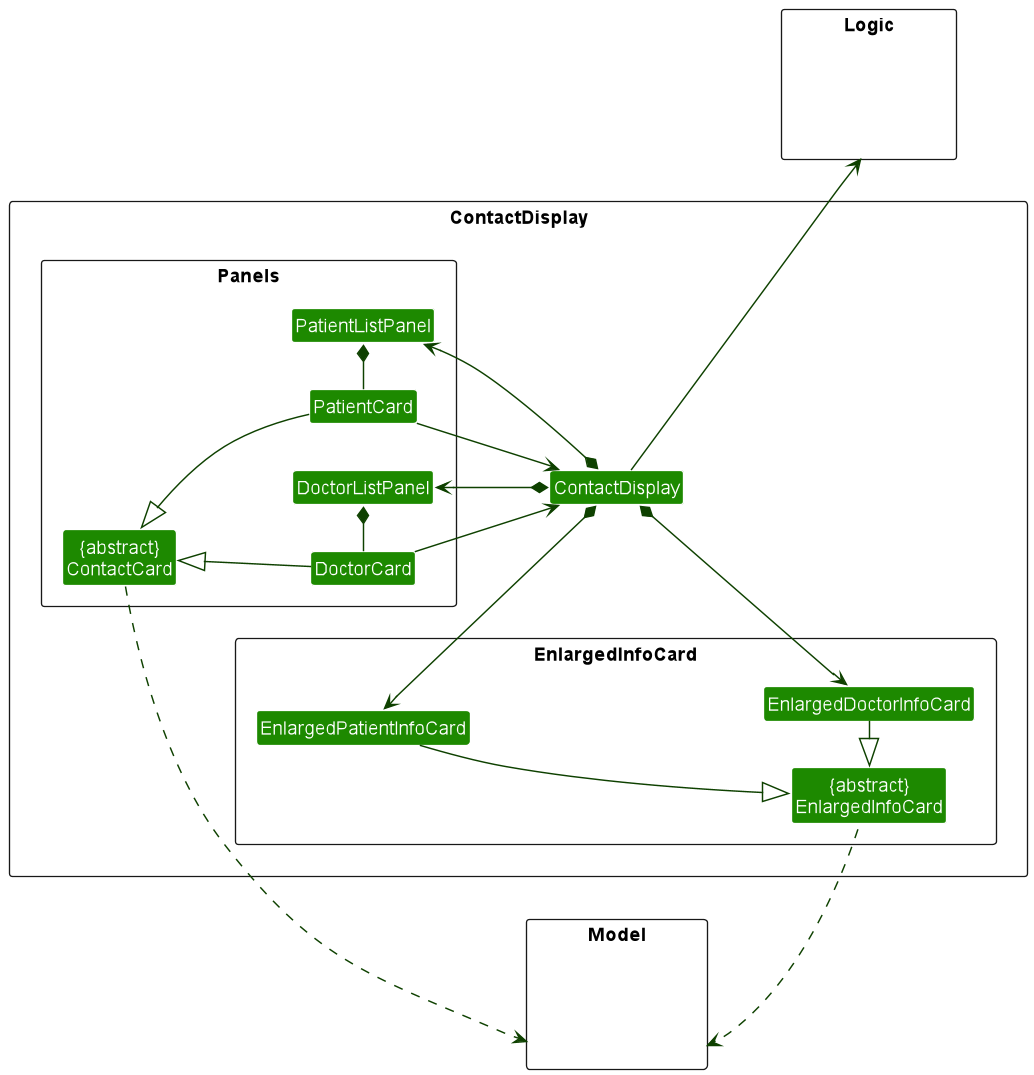

The diagram above was rendered by PlantUML. Its source (embedded in the PNG):
@startuml
!include style.puml
left to right direction
skinparam arrowThickness 1.1
skinparam arrowColor UI_COLOR_T4
skinparam classBackgroundColor UI_COLOR
skinparam dpi 250

package ContactDisplay <<Rectangle>> {
Class ContactDisplay

package EnlargedInfoCard <<Rectangle>> {
Class "{abstract}\nEnlargedInfoCard" as EnlargedInfoCard
Class EnlargedDoctorInfoCard
Class EnlargedPatientInfoCard
}

package Panels <<Rectangle>> {
Class DoctorCard
Class DoctorListPanel
Class PatientCard
Class PatientListPanel
Class "{abstract}\nContactCard" as ContactCard
}

ContactDisplay --> Logic
ContactDisplay *-up-> DoctorListPanel
ContactDisplay *-up-> PatientListPanel
ContactDisplay *--> EnlargedDoctorInfoCard
ContactDisplay *-up-> EnlargedPatientInfoCard

EnlargedDoctorInfoCard -right-|> EnlargedInfoCard
EnlargedPatientInfoCard ---|> EnlargedInfoCard

DoctorCard -up-|> ContactCard
DoctorCard --> ContactDisplay
PatientCard -up-|> ContactCard
PatientCard --> ContactDisplay

DoctorListPanel *-up DoctorCard
PatientListPanel *-up PatientCard

ContactCard ..> Model
EnlargedInfoCard .up.> Model
}

package Model <<Rectangle>> {
Class HiddenModel #FFFFFF
}

package Logic <<Rectangle>> {
Class HiddenLogic #FFFFFF
}
@enduml